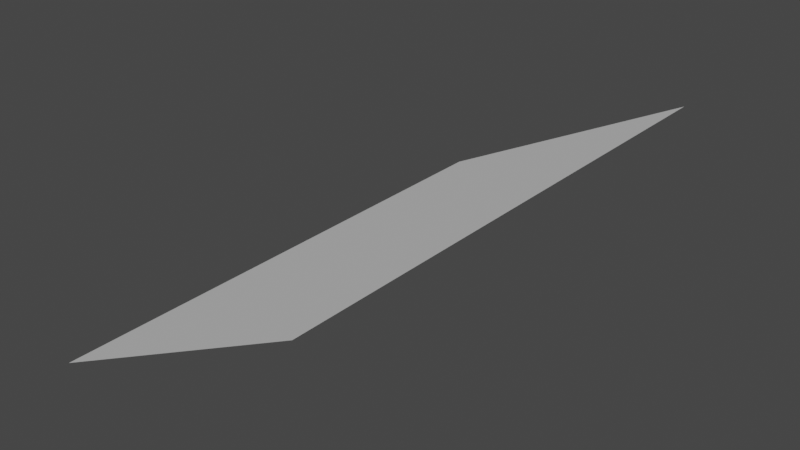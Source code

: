 # Source: cliff_corner_to_middle_mirrored.blend  (saved by Blender 2.80.75; exported with 4.5.12 LTS)
import bpy
from mathutils import Matrix  # noqa: F401  (used for matrix-valued properties, if any)

bpy.ops.wm.read_factory_settings(use_empty=True)
scene = bpy.context.scene
scene.name = 'Scene'

# ---- collections
col_collection = bpy.data.collections.new('Collection'); scene.collection.children.link(col_collection)

# ---- world
world_world = bpy.data.worlds.new('World'); scene.world = world_world
world_world.use_nodes = True; world_world.node_tree.nodes.clear()
_N = world_world.node_tree.nodes; _L = world_world.node_tree.links
n0 = _N.new('ShaderNodeOutputWorld'); n0.name = 'World Output'; n0.location = (300, 300)
n1 = _N.new('ShaderNodeBackground'); n1.name = 'Background'; n1.location = (10, 300)
n1.inputs[0].default_value = (0.05088, 0.05088, 0.05088, 1.0)
_L.new(n1.outputs[0], n0.inputs[0])
n0.is_active_output = True
world_world.color = (0.05088, 0.05088, 0.05088)
world_world.use_sun_shadow = False
world_world.sun_shadow_jitter_overblur = 0.0

# ---- meshes
me_plane = bpy.data.meshes.new('Plane')
me_plane.from_pydata([(-0.5, 0.0, -0.5), (0.5, 0.0, 0.0), (-0.5, 2.0, -0.5), (0.5, 2.0, 0.0)], [], [(0, 2, 3, 1)])
_uv = me_plane.uv_layers.new(name='UVMap')
_uv.uv.foreach_set('vector', [0.0, 0.0, 0.0, 1.0, 1.0, 1.0, 1.0, 0.0])
me_plane.use_remesh_preserve_volume = False
me_plane.use_remesh_preserve_attributes = False
me_plane.use_mirror_vertex_groups = False
me_plane.update()

# ---- objects
ob_plane = bpy.data.objects.new('Plane', me_plane)

# ---- transforms, parenting, visibility, modifiers, constraints
ob_plane.location = (0.0, 0.0, 0.0)
ob_plane.lineart.crease_threshold = 0.0

# ---- collection membership
col_collection.objects.link(ob_plane)

# ---- scene / render settings (as saved in the file)
scene.frame_start = 1; scene.frame_end = 250; scene.frame_set(1)
scene.render.engine = 'BLENDER_EEVEE_NEXT'
scene.cycles.samples = 128
scene.cycles.sampling_pattern = 'TABULATED_SOBOL'
scene.cycles.use_adaptive_sampling = False
scene.cycles.use_light_tree = False
scene.view_settings.view_transform = 'Filmic'
bpy.context.view_layer.update()

# ---- added for rendering (the .blend has no active camera and no usable light): camera, sun
cam_auto = bpy.data.cameras.new('AutoCamera')
cam_auto.lens = 50.0
cam_auto.sensor_width = 36.0
cam_auto.clip_end = 1000.0
ob_auto_camera = bpy.data.objects.new('AutoCamera', cam_auto)
scene.collection.objects.link(ob_auto_camera)
ob_auto_camera.location = (2.11996, -1.54395, 1.44596)
ob_auto_camera.rotation_euler = (1.09748, -7.21219e-08, 0.694738)
scene.camera = ob_auto_camera
light_auto_sun = bpy.data.lights.new('AutoSun', 'SUN')
light_auto_sun.energy = 3.0
light_auto_sun.angle = 0.0523599
ob_auto_sun = bpy.data.objects.new('AutoSun', light_auto_sun)
scene.collection.objects.link(ob_auto_sun)
ob_auto_sun.rotation_euler = (0.872665, 0.174533, 0.523599)
bpy.context.view_layer.update()
